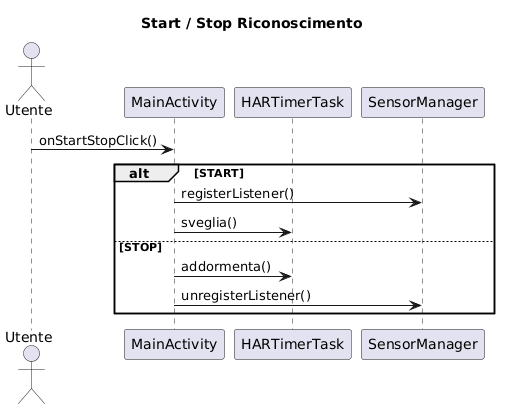

The diagram above was rendered by PlantUML. Its source (embedded in the PNG):
@startuml
title Start / Stop Riconoscimento

actor Utente
participant MainActivity
participant HARTimerTask
participant SensorManager

Utente -> MainActivity : onStartStopClick()

alt START
    MainActivity -> SensorManager : registerListener()
    MainActivity -> HARTimerTask : sveglia()
else STOP
    MainActivity -> HARTimerTask : addormenta()
    MainActivity -> SensorManager : unregisterListener()
end
@enduml